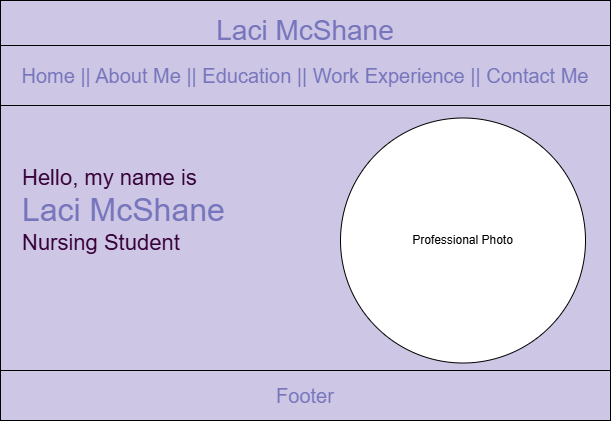

The diagram above was exported from draw.io. Its source (the exported page's mxGraphModel, read from the mxfile embedded in the PNG):
<mxGraphModel dx="899" dy="541" grid="1" gridSize="10" guides="1" tooltips="1" connect="1" arrows="1" fold="1" page="1" pageScale="1" pageWidth="850" pageHeight="1100" math="0" shadow="0">
  <root>
    <mxCell id="0" />
    <mxCell id="1" parent="0" />
    <mxCell id="AgW6SaVIY-5n6mp6Yw9o-1" parent="1" style="rounded=0;whiteSpace=wrap;html=1;fillColor=light-dark(#CDC7E5,#CDC7E5);" value="" vertex="1">
      <mxGeometry height="420" width="610" x="170" y="130" as="geometry" />
    </mxCell>
    <mxCell id="AgW6SaVIY-5n6mp6Yw9o-6" parent="1" style="rounded=0;whiteSpace=wrap;html=1;fillColor=none;strokeColor=none;fontColor=light-dark(#7776BC,#7776BC);" value="&lt;font style=&quot;font-size: 28px;&quot;&gt;Laci McShane&lt;/font&gt;" vertex="1">
      <mxGeometry height="60" width="610" x="170" y="130" as="geometry" />
    </mxCell>
    <mxCell id="AgW6SaVIY-5n6mp6Yw9o-8" parent="1" style="rounded=0;whiteSpace=wrap;html=1;fillColor=none;strokeColor=default;fontColor=light-dark(#7776BC,#7776BC);strokeWidth=1;" value="&lt;font style=&quot;font-size: 20px;&quot;&gt;Home || About Me || Education || Work Experience || Contact Me&lt;/font&gt;" vertex="1">
      <mxGeometry height="60" width="610" x="170" y="175" as="geometry" />
    </mxCell>
    <mxCell id="AgW6SaVIY-5n6mp6Yw9o-9" parent="1" style="rounded=1;whiteSpace=wrap;html=1;fillColor=none;strokeColor=none;align=left;" value="&lt;font style=&quot;font-size: 22px; color: light-dark(rgb(56, 2, 59), rgb(56, 2, 59));&quot;&gt;Hello, my name is&lt;/font&gt;&lt;div&gt;&lt;font style=&quot;font-size: 32px; color: light-dark(rgb(119, 118, 188), rgb(119, 118, 188));&quot;&gt;Laci McShane&lt;/font&gt;&lt;/div&gt;&lt;div&gt;&lt;font style=&quot;font-size: 22px; color: light-dark(rgb(56, 2, 59), rgb(56, 2, 59));&quot;&gt;Nursing Student&lt;/font&gt;&lt;/div&gt;" vertex="1">
      <mxGeometry height="140" width="260" x="190" y="270" as="geometry" />
    </mxCell>
    <mxCell id="AgW6SaVIY-5n6mp6Yw9o-10" parent="1" style="ellipse;whiteSpace=wrap;html=1;aspect=fixed;" value="Professional Photo" vertex="1">
      <mxGeometry height="245" width="245" x="510" y="247.5" as="geometry" />
    </mxCell>
    <mxCell id="AgW6SaVIY-5n6mp6Yw9o-11" parent="1" style="rounded=0;whiteSpace=wrap;html=1;fillColor=none;strokeColor=default;fontColor=light-dark(#7776BC,#7776BC);strokeWidth=1;" value="&lt;font style=&quot;font-size: 20px;&quot;&gt;Footer&lt;/font&gt;" vertex="1">
      <mxGeometry height="50" width="610" x="170" y="500" as="geometry" />
    </mxCell>
  </root>
</mxGraphModel>